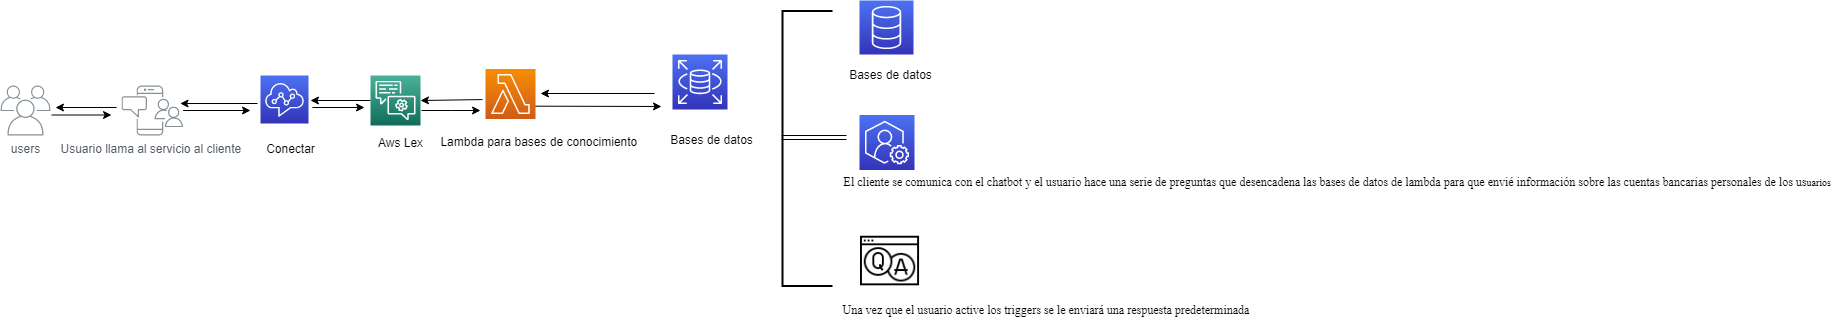

The diagram above was exported from draw.io. Its source (the exported page's mxGraphModel, read from the mxfile embedded in the PNG):
<mxGraphModel dx="1221" dy="575" grid="1" gridSize="11" guides="1" tooltips="1" connect="1" arrows="1" fold="1" page="1" pageScale="1" pageWidth="1920" pageHeight="1200" math="0" shadow="0">
  <root>
    <object label="" id="0">
      <mxCell />
    </object>
    <mxCell id="1" parent="0" />
    <mxCell id="OQ1lwdF6cwPXr0wsQzXi-20" value="" style="edgeStyle=none;rounded=0;orthogonalLoop=1;jettySize=auto;html=1;" edge="1" parent="1">
      <mxGeometry relative="1" as="geometry">
        <mxPoint x="539" y="150.65771812080538" as="sourcePoint" />
        <mxPoint x="671" y="151" as="targetPoint" />
      </mxGeometry>
    </mxCell>
    <mxCell id="OQ1lwdF6cwPXr0wsQzXi-25" value="" style="edgeStyle=none;rounded=0;orthogonalLoop=1;jettySize=auto;html=1;entryX=1;entryY=0.5;entryDx=0;entryDy=0;entryPerimeter=0;" edge="1" parent="1" target="OQ1lwdF6cwPXr0wsQzXi-14">
      <mxGeometry relative="1" as="geometry">
        <mxPoint x="492" y="144.0877192982456" as="sourcePoint" />
        <mxPoint x="430" y="143" as="targetPoint" />
      </mxGeometry>
    </mxCell>
    <mxCell id="5SNXEQLQJnf6-2Zu0AoJ-4" value="" style="sketch=0;points=[[0,0,0],[0.25,0,0],[0.5,0,0],[0.75,0,0],[1,0,0],[0,1,0],[0.25,1,0],[0.5,1,0],[0.75,1,0],[1,1,0],[0,0.25,0],[0,0.5,0],[0,0.75,0],[1,0.25,0],[1,0.5,0],[1,0.75,0]];outlineConnect=0;fontColor=#232F3E;gradientColor=#4D72F3;gradientDirection=north;fillColor=#3334B9;strokeColor=#ffffff;dashed=0;verticalLabelPosition=bottom;verticalAlign=top;align=center;html=1;fontSize=12;fontStyle=0;aspect=fixed;shape=mxgraph.aws4.resourceIcon;resIcon=mxgraph.aws4.rds;" parent="1" vertex="1">
      <mxGeometry x="682" y="99" width="55" height="55" as="geometry" />
    </mxCell>
    <mxCell id="OQ1lwdF6cwPXr0wsQzXi-26" value="" style="edgeStyle=none;rounded=0;orthogonalLoop=1;jettySize=auto;html=1;" edge="1" parent="1">
      <mxGeometry relative="1" as="geometry">
        <mxPoint x="664" y="138" as="sourcePoint" />
        <mxPoint x="550" y="138" as="targetPoint" />
      </mxGeometry>
    </mxCell>
    <mxCell id="5SNXEQLQJnf6-2Zu0AoJ-5" value="" style="sketch=0;points=[[0,0,0],[0.25,0,0],[0.5,0,0],[0.75,0,0],[1,0,0],[0,1,0],[0.25,1,0],[0.5,1,0],[0.75,1,0],[1,1,0],[0,0.25,0],[0,0.5,0],[0,0.75,0],[1,0.25,0],[1,0.5,0],[1,0.75,0]];outlineConnect=0;fontColor=#232F3E;gradientColor=#F78E04;gradientDirection=north;fillColor=#D05C17;strokeColor=#ffffff;dashed=0;verticalLabelPosition=bottom;verticalAlign=top;align=center;html=1;fontSize=12;fontStyle=0;aspect=fixed;shape=mxgraph.aws4.resourceIcon;resIcon=mxgraph.aws4.lambda;" parent="1" vertex="1">
      <mxGeometry x="495" y="113.5" width="50" height="50" as="geometry" />
    </mxCell>
    <mxCell id="5SNXEQLQJnf6-2Zu0AoJ-10" value="Aws Lex" style="text;html=1;resizable=0;autosize=1;align=center;verticalAlign=middle;points=[];fillColor=none;strokeColor=none;rounded=0;" parent="1" vertex="1">
      <mxGeometry x="380" y="177" width="60" height="20" as="geometry" />
    </mxCell>
    <mxCell id="5SNXEQLQJnf6-2Zu0AoJ-11" value="Bases de datos" style="text;html=1;resizable=0;autosize=1;align=center;verticalAlign=middle;points=[];fillColor=none;strokeColor=none;rounded=0;" parent="1" vertex="1">
      <mxGeometry x="671" y="173.5" width="100" height="20" as="geometry" />
    </mxCell>
    <mxCell id="5SNXEQLQJnf6-2Zu0AoJ-12" value="&lt;br&gt;Lambda para bases de conocimiento&amp;nbsp;" style="text;html=1;resizable=0;autosize=1;align=center;verticalAlign=middle;points=[];fillColor=none;strokeColor=none;rounded=0;" parent="1" vertex="1">
      <mxGeometry x="440" y="163.5" width="220" height="30" as="geometry" />
    </mxCell>
    <mxCell id="OQ1lwdF6cwPXr0wsQzXi-7" value="" style="edgeStyle=none;rounded=0;orthogonalLoop=1;jettySize=auto;html=1;" edge="1" parent="1">
      <mxGeometry relative="1" as="geometry">
        <mxPoint x="61.00228109906408" y="159.5" as="sourcePoint" />
        <mxPoint x="121" y="159.5" as="targetPoint" />
      </mxGeometry>
    </mxCell>
    <mxCell id="OQ1lwdF6cwPXr0wsQzXi-3" value="users" style="sketch=0;outlineConnect=0;gradientColor=none;fontColor=#545B64;strokeColor=none;fillColor=#879196;dashed=0;verticalLabelPosition=bottom;verticalAlign=top;align=center;html=1;fontSize=12;fontStyle=0;aspect=fixed;shape=mxgraph.aws4.illustration_users;pointerEvents=1" vertex="1" parent="1">
      <mxGeometry x="10" y="130" width="50" height="50" as="geometry" />
    </mxCell>
    <mxCell id="OQ1lwdF6cwPXr0wsQzXi-10" value="" style="edgeStyle=none;rounded=0;orthogonalLoop=1;jettySize=auto;html=1;" edge="1" parent="1" source="OQ1lwdF6cwPXr0wsQzXi-8">
      <mxGeometry relative="1" as="geometry">
        <mxPoint x="260" y="155" as="targetPoint" />
      </mxGeometry>
    </mxCell>
    <mxCell id="OQ1lwdF6cwPXr0wsQzXi-21" value="" style="edgeStyle=none;rounded=0;orthogonalLoop=1;jettySize=auto;html=1;" edge="1" parent="1">
      <mxGeometry relative="1" as="geometry">
        <mxPoint x="126.13356209087692" y="152" as="sourcePoint" />
        <mxPoint x="65" y="152" as="targetPoint" />
      </mxGeometry>
    </mxCell>
    <mxCell id="OQ1lwdF6cwPXr0wsQzXi-8" value="Usuario llama al servicio al cliente&amp;nbsp;" style="sketch=0;outlineConnect=0;gradientColor=none;fontColor=#545B64;strokeColor=none;fillColor=#879196;dashed=0;verticalLabelPosition=bottom;verticalAlign=top;align=center;html=1;fontSize=12;fontStyle=0;aspect=fixed;shape=mxgraph.aws4.illustration_notification;pointerEvents=1" vertex="1" parent="1">
      <mxGeometry x="131" y="130" width="61.73" height="50" as="geometry" />
    </mxCell>
    <mxCell id="OQ1lwdF6cwPXr0wsQzXi-16" style="edgeStyle=none;rounded=0;orthogonalLoop=1;jettySize=auto;html=1;exitX=1;exitY=0.5;exitDx=0;exitDy=0;exitPerimeter=0;" edge="1" parent="1">
      <mxGeometry relative="1" as="geometry">
        <mxPoint x="374" y="152" as="targetPoint" />
        <mxPoint x="322" y="152" as="sourcePoint" />
      </mxGeometry>
    </mxCell>
    <mxCell id="OQ1lwdF6cwPXr0wsQzXi-22" value="" style="edgeStyle=none;rounded=0;orthogonalLoop=1;jettySize=auto;html=1;entryX=1;entryY=0.14;entryDx=0;entryDy=0;entryPerimeter=0;" edge="1" parent="1">
      <mxGeometry relative="1" as="geometry">
        <mxPoint x="267" y="147.99795663525936" as="sourcePoint" />
        <mxPoint x="189.59643790912332" y="148" as="targetPoint" />
      </mxGeometry>
    </mxCell>
    <mxCell id="OQ1lwdF6cwPXr0wsQzXi-9" value="" style="sketch=0;points=[[0,0,0],[0.25,0,0],[0.5,0,0],[0.75,0,0],[1,0,0],[0,1,0],[0.25,1,0],[0.5,1,0],[0.75,1,0],[1,1,0],[0,0.25,0],[0,0.5,0],[0,0.75,0],[1,0.25,0],[1,0.5,0],[1,0.75,0]];outlineConnect=0;fontColor=#232F3E;gradientColor=#4D72F3;gradientDirection=north;fillColor=#3334B9;strokeColor=#ffffff;dashed=0;verticalLabelPosition=bottom;verticalAlign=top;align=center;html=1;fontSize=12;fontStyle=0;aspect=fixed;shape=mxgraph.aws4.resourceIcon;resIcon=mxgraph.aws4.connect;" vertex="1" parent="1">
      <mxGeometry x="270" y="120" width="48" height="48" as="geometry" />
    </mxCell>
    <mxCell id="OQ1lwdF6cwPXr0wsQzXi-11" style="edgeStyle=none;rounded=0;orthogonalLoop=1;jettySize=auto;html=1;exitX=0;exitY=0.5;exitDx=0;exitDy=0;exitPerimeter=0;" edge="1" parent="1" source="OQ1lwdF6cwPXr0wsQzXi-9" target="OQ1lwdF6cwPXr0wsQzXi-9">
      <mxGeometry relative="1" as="geometry" />
    </mxCell>
    <mxCell id="OQ1lwdF6cwPXr0wsQzXi-12" value="&amp;nbsp;" style="text;html=1;resizable=0;autosize=1;align=center;verticalAlign=middle;points=[];fillColor=none;strokeColor=none;rounded=0;" vertex="1" parent="1">
      <mxGeometry x="210" y="290" width="20" height="20" as="geometry" />
    </mxCell>
    <mxCell id="OQ1lwdF6cwPXr0wsQzXi-19" value="" style="edgeStyle=none;rounded=0;orthogonalLoop=1;jettySize=auto;html=1;" edge="1" parent="1">
      <mxGeometry relative="1" as="geometry">
        <mxPoint x="431" y="155" as="sourcePoint" />
        <mxPoint x="490" y="155" as="targetPoint" />
        <Array as="points">
          <mxPoint x="461" y="155" />
        </Array>
      </mxGeometry>
    </mxCell>
    <mxCell id="OQ1lwdF6cwPXr0wsQzXi-24" value="" style="edgeStyle=none;rounded=0;orthogonalLoop=1;jettySize=auto;html=1;" edge="1" parent="1" source="OQ1lwdF6cwPXr0wsQzXi-14">
      <mxGeometry relative="1" as="geometry">
        <mxPoint x="320" y="145" as="targetPoint" />
      </mxGeometry>
    </mxCell>
    <mxCell id="OQ1lwdF6cwPXr0wsQzXi-14" value="" style="sketch=0;points=[[0,0,0],[0.25,0,0],[0.5,0,0],[0.75,0,0],[1,0,0],[0,1,0],[0.25,1,0],[0.5,1,0],[0.75,1,0],[1,1,0],[0,0.25,0],[0,0.5,0],[0,0.75,0],[1,0.25,0],[1,0.5,0],[1,0.75,0]];outlineConnect=0;fontColor=#232F3E;gradientColor=#4AB29A;gradientDirection=north;fillColor=#116D5B;strokeColor=#ffffff;dashed=0;verticalLabelPosition=bottom;verticalAlign=top;align=center;html=1;fontSize=12;fontStyle=0;aspect=fixed;shape=mxgraph.aws4.resourceIcon;resIcon=mxgraph.aws4.lex;" vertex="1" parent="1">
      <mxGeometry x="380" y="120" width="50" height="50" as="geometry" />
    </mxCell>
    <mxCell id="OQ1lwdF6cwPXr0wsQzXi-15" value="Conectar" style="text;html=1;resizable=0;autosize=1;align=center;verticalAlign=middle;points=[];fillColor=none;strokeColor=none;rounded=0;" vertex="1" parent="1">
      <mxGeometry x="270" y="183" width="60" height="20" as="geometry" />
    </mxCell>
    <mxCell id="OQ1lwdF6cwPXr0wsQzXi-31" value="" style="edgeStyle=none;rounded=0;orthogonalLoop=1;jettySize=auto;html=1;shape=link;" edge="1" parent="1">
      <mxGeometry relative="1" as="geometry">
        <mxPoint x="791" y="182" as="sourcePoint" />
        <mxPoint x="856" y="182" as="targetPoint" />
      </mxGeometry>
    </mxCell>
    <mxCell id="OQ1lwdF6cwPXr0wsQzXi-28" value="" style="strokeWidth=2;html=1;shape=mxgraph.flowchart.annotation_1;align=left;pointerEvents=1;" vertex="1" parent="1">
      <mxGeometry x="792" y="55.5" width="50" height="275" as="geometry" />
    </mxCell>
    <mxCell id="OQ1lwdF6cwPXr0wsQzXi-29" value="" style="sketch=0;points=[[0,0,0],[0.25,0,0],[0.5,0,0],[0.75,0,0],[1,0,0],[0,1,0],[0.25,1,0],[0.5,1,0],[0.75,1,0],[1,1,0],[0,0.25,0],[0,0.5,0],[0,0.75,0],[1,0.25,0],[1,0.5,0],[1,0.75,0]];outlineConnect=0;fontColor=#232F3E;gradientColor=#4D72F3;gradientDirection=north;fillColor=#3334B9;strokeColor=#ffffff;dashed=0;verticalLabelPosition=bottom;verticalAlign=top;align=center;html=1;fontSize=12;fontStyle=0;aspect=fixed;shape=mxgraph.aws4.resourceIcon;resIcon=mxgraph.aws4.database;" vertex="1" parent="1">
      <mxGeometry x="869" y="45" width="54" height="54" as="geometry" />
    </mxCell>
    <mxCell id="OQ1lwdF6cwPXr0wsQzXi-32" value="" style="sketch=0;points=[[0,0,0],[0.25,0,0],[0.5,0,0],[0.75,0,0],[1,0,0],[0,1,0],[0.25,1,0],[0.5,1,0],[0.75,1,0],[1,1,0],[0,0.25,0],[0,0.5,0],[0,0.75,0],[1,0.25,0],[1,0.5,0],[1,0.75,0]];outlineConnect=0;fontColor=#232F3E;gradientColor=#4D72F3;gradientDirection=north;fillColor=#3334B9;strokeColor=#ffffff;dashed=0;verticalLabelPosition=bottom;verticalAlign=top;align=center;html=1;fontSize=12;fontStyle=0;aspect=fixed;shape=mxgraph.aws4.resourceIcon;resIcon=mxgraph.aws4.support;" vertex="1" parent="1">
      <mxGeometry x="869" y="159.5" width="55" height="55" as="geometry" />
    </mxCell>
    <mxCell id="OQ1lwdF6cwPXr0wsQzXi-33" value="" style="shape=image;html=1;verticalAlign=top;verticalLabelPosition=bottom;labelBackgroundColor=#ffffff;imageAspect=0;aspect=fixed;image=https://cdn4.iconfinder.com/data/icons/help-and-support-5/64/question-answer-service-support-forum-128.png" vertex="1" parent="1">
      <mxGeometry x="869" y="275" width="61" height="61" as="geometry" />
    </mxCell>
    <mxCell id="OQ1lwdF6cwPXr0wsQzXi-34" value="Bases de datos" style="text;html=1;resizable=0;autosize=1;align=center;verticalAlign=middle;points=[];fillColor=none;strokeColor=none;rounded=0;" vertex="1" parent="1">
      <mxGeometry x="850" y="108" width="99" height="22" as="geometry" />
    </mxCell>
    <mxCell id="OQ1lwdF6cwPXr0wsQzXi-35" value="&lt;font face=&quot;Times New Roman&quot; style=&quot;font-size: 12px&quot;&gt;El cliente se comunica con el chatbot y el usuario hace una serie de preguntas que desencadena las bases de datos de lambda para que envié información sobre las cuentas bancarias personales de los us&lt;/font&gt;&lt;font face=&quot;Times New Roman&quot; style=&quot;font-size: 10px&quot;&gt;uarios&amp;nbsp;&lt;/font&gt;" style="text;html=1;resizable=0;autosize=1;align=center;verticalAlign=middle;points=[];fillColor=none;strokeColor=none;rounded=0;" vertex="1" parent="1">
      <mxGeometry x="842" y="214.5" width="1012" height="22" as="geometry" />
    </mxCell>
    <mxCell id="OQ1lwdF6cwPXr0wsQzXi-36" value="&lt;br&gt;Una vez que el usuario active los triggers se le enviará una respuesta predeterminada&amp;nbsp;" style="text;html=1;resizable=0;autosize=1;align=center;verticalAlign=middle;points=[];fillColor=none;strokeColor=none;rounded=0;fontFamily=Times New Roman;fontSize=12;" vertex="1" parent="1">
      <mxGeometry x="842" y="330.5" width="429" height="33" as="geometry" />
    </mxCell>
  </root>
</mxGraphModel>